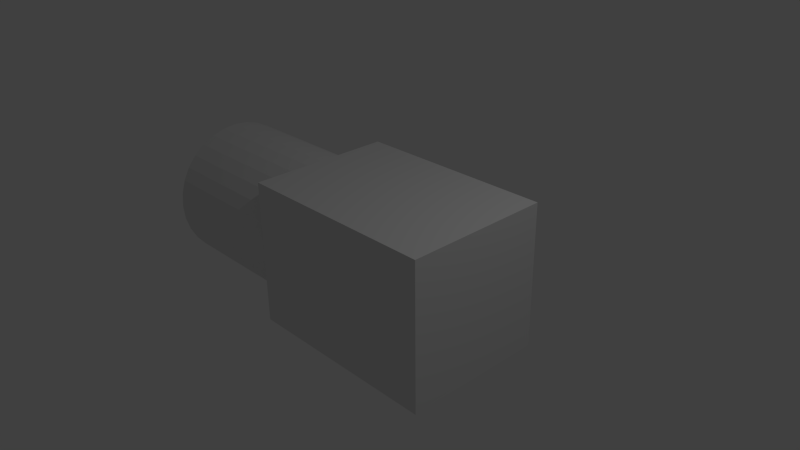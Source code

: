 # Source: LaunchArm.blend  (saved by Blender 2.76.0; exported with 4.5.12 LTS)
import bpy
from mathutils import Matrix  # noqa: F401  (used for matrix-valued properties, if any)

bpy.ops.wm.read_factory_settings(use_empty=True)
scene = bpy.context.scene
scene.name = 'Scene'

# ---- collections
col_collection_1 = bpy.data.collections.new('Collection 1'); scene.collection.children.link(col_collection_1)

# ---- materials (node trees are filled in below, after node groups)
mat_material = bpy.data.materials.new('Material')
mat_material.alpha_threshold = 0.0
mat_material.use_transparent_shadow = False
mat_material.roughness = 0.5
mat_material.line_color = (0.0, 0.0, 0.0, 1.0)

# ---- material node trees

# ---- world
world_world = bpy.data.worlds.new('World'); scene.world = world_world
world_world.color = (0.05088, 0.05088, 0.05088)
world_world.use_sun_shadow = False
world_world.sun_shadow_jitter_overblur = 0.0
world_world.cycles.sampling_method = 'MANUAL'
world_world.cycles.sample_map_resolution = 256

# ---- cameras
cam_camera = bpy.data.cameras.new('Camera')
cam_camera.clip_end = 100.0
cam_camera.lens = 35.0
cam_camera.sensor_width = 32.0
cam_camera.sensor_height = 18.0
cam_camera.ortho_scale = 7.314
cam_camera.dof.focus_distance = 0.0
cam_camera.dof.aperture_fstop = 128.0

# ---- lights
light_lamp = bpy.data.lights.new('Lamp', 'POINT')
light_lamp.transmission_factor = 0.0
light_lamp.cutoff_distance = 30.0
light_lamp.energy = 100.0
light_lamp.shadow_buffer_clip_start = 1.001
light_lamp.shadow_soft_size = 0.1
light_lamp.shadow_maximum_resolution = 0.006
light_lamp.use_absolute_resolution = True
light_lamp.cycles.use_multiple_importance_sampling = False

# ---- meshes
me_cube = bpy.data.meshes.new('Cube')
me_cube.from_pydata([(-3.0, 1.0, -7.55e-08), (-1.0, 1.0, 7.55e-08), (-3.0, 0.9808, -0.1951), (-1.0, 0.9808, -0.1951), (-3.0, 0.9239, -0.3827), (-1.0, 0.9239, -0.3827), (-3.0, 0.8315, -0.5556), (-1.0, 0.8315, -0.5556), (-3.0, 0.7071, -0.7071), (-1.0, 0.7071, -0.7071), (-3.0, 0.5556, -0.8315), (-1.0, 0.5556, -0.8315), (-3.0, 0.3827, -0.9239), (-1.0, 0.3827, -0.9239), (-3.0, 0.1951, -0.9808), (-1.0, 0.1951, -0.9808), (-3.0, 7.55e-08, -1.0), (-1.0, 7.55e-08, -1.0), (-3.0, -0.1951, -0.9808), (-1.0, -0.1951, -0.9808), (-3.0, -0.3827, -0.9239), (-1.0, -0.3827, -0.9239), (-3.0, -0.5556, -0.8315), (-1.0, -0.5556, -0.8315), (-3.0, -0.7071, -0.7071), (-1.0, -0.7071, -0.7071), (-3.0, -0.8315, -0.5556), (-1.0, -0.8315, -0.5556), (-3.0, -0.9239, -0.3827), (-1.0, -0.9239, -0.3827), (-3.0, -0.9808, -0.1951), (-1.0, -0.9808, -0.1951), (-3.0, -1.0, 2.503e-07), (-1.0, -1.0, 4.013e-07), (-3.0, -0.9808, 0.1951), (-1.0, -0.9808, 0.1951), (-3.0, -0.9239, 0.3827), (-1.0, -0.9239, 0.3827), (-3.0, -0.8315, 0.5556), (-1.0, -0.8315, 0.5556), (-3.0, -0.7071, 0.7071), (-1.0, -0.7071, 0.7071), (-3.0, -0.5556, 0.8315), (-1.0, -0.5556, 0.8315), (-3.0, -0.3827, 0.9239), (-1.0, -0.3827, 0.9239), (-3.0, -0.1951, 0.9808), (-1.0, -0.1951, 0.9808), (-3.0, 9.656e-07, 1.0), (-1.0, 9.656e-07, 1.0), (-3.0, 0.1951, 0.9808), (-1.0, 0.1951, 0.9808), (-3.0, 0.3827, 0.9239), (-1.0, 0.3827, 0.9239), (-3.0, 0.5556, 0.8315), (-1.0, 0.5556, 0.8315), (-3.0, 0.7071, 0.7071), (-1.0, 0.7071, 0.7071), (-3.0, 0.8315, 0.5556), (-1.0, 0.8315, 0.5556), (-3.0, 0.9239, 0.3827), (-1.0, 0.9239, 0.3827), (-3.0, 0.9808, 0.1951), (-1.0, 0.9808, 0.1951), (1.796, 1.0, -1.0), (1.796, -1.0, -1.0), (-1.0, -1.0, -1.0), (-1.0, 1.0, -1.0), (1.796, 1.0, 1.0), (1.796, -1.0, 1.0), (-1.0, -1.0, 1.0), (-1.0, 1.0, 1.0)], [], [(0, 1, 3, 2), (2, 3, 5, 4), (4, 5, 7, 6), (6, 7, 9, 8), (8, 9, 11, 10), (10, 11, 13, 12), (12, 13, 15, 14), (14, 15, 17, 16), (16, 17, 19, 18), (18, 19, 21, 20), (20, 21, 23, 22), (22, 23, 25, 24), (24, 25, 27, 26), (26, 27, 29, 28), (28, 29, 31, 30), (30, 31, 33, 32), (32, 33, 35, 34), (34, 35, 37, 36), (36, 37, 39, 38), (38, 39, 41, 40), (40, 41, 43, 42), (42, 43, 45, 44), (44, 45, 47, 46), (46, 47, 49, 48), (48, 49, 51, 50), (50, 51, 53, 52), (52, 53, 55, 54), (54, 55, 57, 56), (56, 57, 59, 58), (58, 59, 61, 60), (3, 1, 63, 61, 59, 57, 55, 53, 51, 49, 47, 45, 43, 41, 39, 37, 35, 33, 31, 29, 27, 25, 23, 21, 19, 17, 15, 13, 11, 9, 7, 5), (62, 63, 1, 0), (60, 61, 63, 62), (0, 2, 4, 6, 8, 10, 12, 14, 16, 18, 20, 22, 24, 26, 28, 30, 32, 34, 36, 38, 40, 42, 44, 46, 48, 50, 52, 54, 56, 58, 60, 62), (64, 65, 66, 67), (68, 71, 70, 69), (64, 68, 69, 65), (65, 69, 70, 66), (66, 70, 71, 67), (68, 64, 67, 71)])
me_cube.materials.append(mat_material)
me_cube.use_remesh_preserve_volume = False
me_cube.use_remesh_preserve_attributes = False
me_cube.use_mirror_vertex_groups = False
me_cube.update()

# ---- objects
ob_cube = bpy.data.objects.new('Cube', me_cube)
ob_lamp = bpy.data.objects.new('Lamp', light_lamp)
ob_camera = bpy.data.objects.new('Camera', cam_camera)

# ---- transforms, parenting, visibility, modifiers, constraints
ob_cube.location = (0.0, 0.0, 0.0)
ob_cube.lock_rotations_4d = False
ob_cube.empty_display_type = 'ARROWS'
ob_cube.lineart.crease_threshold = 0.0
ob_lamp.location = (4.076, 1.005, 5.904)
ob_lamp.rotation_euler = (0.6503, 0.05522, 1.866)
ob_lamp.lock_rotations_4d = False
ob_lamp.empty_display_type = 'ARROWS'
ob_lamp.color = (0.0, 0.0, 0.0, 0.0)
ob_lamp.lineart.crease_threshold = 0.0
ob_camera.location = (7.481, -6.508, 5.344)
ob_camera.rotation_euler = (1.109, 0.01082, 0.8149)
ob_camera.lock_rotations_4d = False
ob_camera.empty_display_type = 'ARROWS'
ob_camera.color = (0.0, 0.0, 0.0, 0.0)
ob_camera.display_type = 'WIRE'
ob_camera.lineart.crease_threshold = 0.0

# ---- collection membership
col_collection_1.objects.link(ob_cube)
col_collection_1.objects.link(ob_lamp)
col_collection_1.objects.link(ob_camera)

# ---- scene / render settings (as saved in the file)
scene.camera = ob_camera
scene.frame_start = 1; scene.frame_end = 250; scene.frame_set(1)
scene.render.engine = 'BLENDER_EEVEE_NEXT'
scene.render.resolution_percentage = 50
scene.render.dither_intensity = 0.0
scene.cycles.use_denoising = False
scene.cycles.samples = 10
scene.cycles.sampling_pattern = 'TABULATED_SOBOL'
scene.cycles.light_sampling_threshold = 0.0
scene.cycles.use_adaptive_sampling = False
scene.cycles.use_light_tree = False
scene.cycles.blur_glossy = 0.0
scene.cycles.pixel_filter_type = 'GAUSSIAN'
scene.cycles.sample_clamp_indirect = 0.0
scene.view_settings.view_transform = 'Standard'
bpy.context.view_layer.update()

